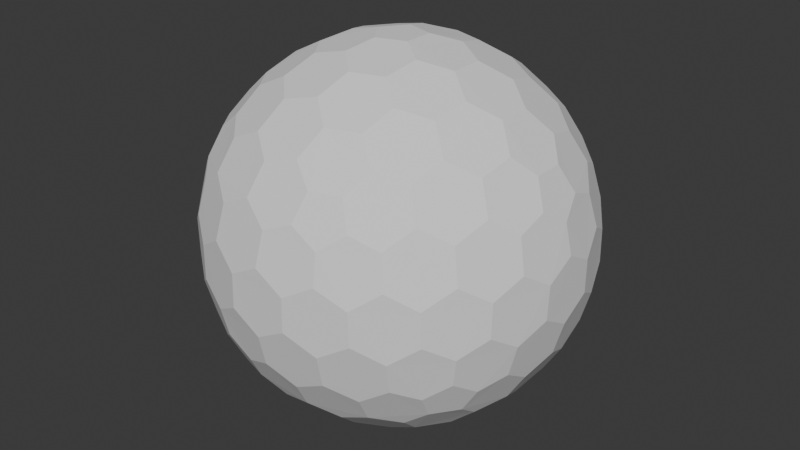 # Source: shield.blend  (saved by Blender 4.2.67; exported with 4.5.12 LTS)
import bpy
from mathutils import Matrix  # noqa: F401  (used for matrix-valued properties, if any)

bpy.ops.wm.read_factory_settings(use_empty=True)
scene = bpy.context.scene
scene.name = 'Scene'

# ---- collections
col_collection = bpy.data.collections.new('Collection'); scene.collection.children.link(col_collection)

# ---- world
world_world = bpy.data.worlds.new('World'); scene.world = world_world
world_world.use_nodes = True; world_world.node_tree.nodes.clear()
_N = world_world.node_tree.nodes; _L = world_world.node_tree.links
n0 = _N.new('ShaderNodeOutputWorld'); n0.name = 'World Output'; n0.location = (300, 300)
n1 = _N.new('ShaderNodeBackground'); n1.name = 'Background'; n1.location = (10, 300)
n1.inputs[0].default_value = (0.05088, 0.05088, 0.05088, 1.0)
_L.new(n1.outputs[0], n0.inputs[0])
n0.is_active_output = True
world_world.color = (0.05088, 0.05088, 0.05088)
world_world.sun_shadow_jitter_overblur = 0.0

# ---- meshes
me_ico = bpy.data.meshes.new('Ico 球體')
me_ico.from_pydata([(0.04127, -0.127, -0.9758), (0.7132, -0.4211, -0.533), (-0.108, -0.0785, -0.9758), (-0.108, 0.0785, -0.9758), (0.04127, 0.127, -0.9758), (0.7957, -0.4211, -0.3995), (-0.1546, -0.8869, -0.3995), (-0.8913, -0.127, -0.3995), (-0.3962, 0.8084, -0.3995), (0.6464, 0.6266, -0.3995), (0.7544, -0.5481, -0.317), (-0.2882, -0.8869, -0.317), (-0.9325, -9.662e-09, -0.317), (-0.2882, 0.8869, -0.317), (0.7544, 0.5481, -0.317), (0.3294, -0.7599, 0.533), (-0.6209, -0.5481, 0.533), (-0.7132, 0.4211, 0.533), (0.1801, 0.8084, 0.533), (0.8245, 0.0785, 0.533), (0.108, 0.0785, 0.9758), (0.3781, 0.08719, 0.9011), (0.6369, 0.08719, 0.7412), (0.2298, 0.1669, 0.9402), (0.1998, 0.3326, 0.9011), (0.5067, 0.1751, 0.8199), (0.4806, 0.3492, 0.7777), (0.3231, 0.4278, 0.8199), (0.2797, 0.5788, 0.7412), (0.7382, 0.1669, 0.626), (0.7166, 0.3326, 0.5817), (0.5888, 0.4278, 0.6556), (0.5378, 0.5788, 0.5817), (0.3869, 0.6505, 0.626), (0.3294, 0.7599, 0.533), (-0.04127, 0.127, 0.9758), (0.03391, 0.3865, 0.9011), (0.1139, 0.6327, 0.7412), (-0.08776, 0.2701, 0.9402), (-0.2546, 0.2928, 0.9011), (-0.009907, 0.536, 0.8199), (-0.1836, 0.565, 0.7777), (-0.307, 0.4394, 0.8199), (-0.464, 0.4449, 0.7412), (0.06935, 0.7536, 0.626), (-0.09491, 0.7844, 0.5817), (-0.2249, 0.6922, 0.6556), (-0.3843, 0.6903, 0.5817), (-0.4991, 0.5689, 0.626), (-0.6209, 0.5481, 0.533), (-0.1335, -2.328e-09, 0.9758), (-0.3571, 0.1517, 0.9011), (-0.5665, 0.3038, 0.7412), (-0.284, -7.567e-10, 0.9402), (-0.3571, -0.1517, 0.9011), (-0.5128, 0.1562, 0.8199), (-0.5941, 3.26e-09, 0.7777), (-0.5128, -0.1562, 0.8199), (-0.5665, -0.3038, 0.7412), (-0.6953, 0.2988, 0.626), (-0.7753, 0.1521, 0.5817), (-0.7278, -8.207e-09, 0.6556), (-0.7753, -0.1521, 0.5817), (-0.6953, -0.2988, 0.626), (-0.7132, -0.4211, 0.533), (-0.04127, -0.127, 0.9758), (-0.2546, -0.2928, 0.9011), (-0.464, -0.4449, 0.7412), (-0.08776, -0.2701, 0.9402), (0.03391, -0.3865, 0.9011), (-0.307, -0.4394, 0.8199), (-0.1836, -0.565, 0.7777), (-0.009907, -0.536, 0.8199), (0.1139, -0.6327, 0.7412), (-0.4991, -0.5689, 0.626), (-0.3843, -0.6903, 0.5817), (-0.2249, -0.6922, 0.6556), (-0.09491, -0.7844, 0.5817), (0.06935, -0.7536, 0.626), (0.1801, -0.8084, 0.533), (0.108, -0.0785, 0.9758), (0.1998, -0.3326, 0.9011), (0.2797, -0.5788, 0.7412), (0.2298, -0.1669, 0.9402), (0.3781, -0.08719, 0.9011), (0.3231, -0.4278, 0.8199), (0.4806, -0.3492, 0.7777), (0.5067, -0.1751, 0.8199), (0.6369, -0.08719, 0.7412), (0.3869, -0.6505, 0.626), (0.5378, -0.5788, 0.5817), (0.5888, -0.4278, 0.6556), (0.7166, -0.3326, 0.5817), (0.7382, -0.1669, 0.626), (0.8245, -0.0785, 0.533), (0.8913, 0.127, 0.3995), (0.9199, 0.2928, 0.1752), (0.8704, 0.4449, -0.08356), (0.8802, 0.2701, 0.342), (0.7908, 0.3865, 0.4333), (0.8706, 0.4394, 0.09203), (0.7777, 0.565, 0.1836), (0.7377, 0.536, 0.3578), (0.612, 0.6327, 0.4333), (0.7831, 0.5689, -0.1665), (0.6921, 0.6903, -0.08356), (0.687, 0.6922, 0.09203), (0.5627, 0.7844, 0.1752), (0.5289, 0.7536, 0.342), (0.3962, 0.8084, 0.3995), (0.1546, 0.8869, 0.3995), (0.005802, 0.9653, 0.1752), (-0.1541, 0.9653, -0.08356), (0.01511, 0.9206, 0.342), (-0.1232, 0.8716, 0.4333), (-0.1489, 0.9638, 0.09203), (-0.2971, 0.9142, 0.1836), (-0.2818, 0.8673, 0.3578), (-0.4126, 0.7775, 0.4333), (-0.2991, 0.9206, -0.1665), (-0.4427, 0.8716, -0.08356), (-0.446, 0.8673, 0.09203), (-0.5721, 0.7775, 0.1752), (-0.5533, 0.7359, 0.342), (-0.6464, 0.6266, 0.3995), (-0.7957, 0.4211, 0.3995), (-0.9163, 0.3038, 0.1752), (-0.9657, 0.1517, -0.08356), (-0.8709, 0.2988, 0.342), (-0.867, 0.1521, 0.4333), (-0.9626, 0.1562, 0.09203), (-0.9613, -1.825e-07, 0.1836), (-0.9119, -8.941e-08, 0.3578), (-0.867, -0.1521, 0.4333), (-0.968, -1.132e-07, -0.1665), (-0.9657, -0.1517, -0.08356), (-0.9626, -0.1562, 0.09203), (-0.9163, -0.3038, 0.1752), (-0.8709, -0.2988, 0.342), (-0.7957, -0.4211, 0.3995), (-0.6464, -0.6266, 0.3995), (-0.5721, -0.7775, 0.1752), (-0.4427, -0.8716, -0.08356), (-0.5533, -0.7359, 0.342), (-0.4126, -0.7775, 0.4333), (-0.446, -0.8673, 0.09203), (-0.2971, -0.9142, 0.1836), (-0.2818, -0.8673, 0.3578), (-0.1232, -0.8716, 0.4333), (-0.2991, -0.9206, -0.1665), (-0.1541, -0.9653, -0.08356), (-0.1489, -0.9638, 0.09203), (0.005802, -0.9653, 0.1752), (0.01511, -0.9206, 0.342), (0.1546, -0.8869, 0.3995), (0.3962, -0.8084, 0.3995), (0.5627, -0.7844, 0.1752), (0.6921, -0.6903, -0.08356), (0.5289, -0.7536, 0.342), (0.612, -0.6327, 0.4333), (0.687, -0.6922, 0.09203), (0.7777, -0.565, 0.1836), (0.7377, -0.536, 0.3578), (0.7908, -0.3865, 0.4333), (0.7831, -0.5689, -0.1665), (0.8704, -0.4449, -0.08356), (0.8706, -0.4394, 0.09203), (0.9199, -0.2928, 0.1752), (0.8802, -0.2701, 0.342), (0.8913, -0.127, 0.3995), (0.2882, 0.8869, 0.317), (0.4427, 0.8716, 0.08356), (0.5721, 0.7775, -0.1752), (0.2991, 0.9206, 0.1665), (0.1541, 0.9653, 0.08356), (0.446, 0.8673, -0.09203), (0.2971, 0.9142, -0.1836), (0.1489, 0.9638, -0.09203), (-0.005802, 0.9653, -0.1752), (0.5533, 0.7359, -0.342), (0.4126, 0.7775, -0.4333), (0.2818, 0.8673, -0.3578), (0.1232, 0.8716, -0.4333), (-0.01511, 0.9206, -0.342), (-0.1546, 0.8869, -0.3995), (-0.7544, 0.5481, 0.317), (-0.6921, 0.6903, 0.08356), (-0.5627, 0.7844, -0.1752), (-0.7831, 0.5689, 0.1665), (-0.8704, 0.4449, 0.08356), (-0.687, 0.6922, -0.09203), (-0.7777, 0.565, -0.1836), (-0.8706, 0.4394, -0.09203), (-0.9199, 0.2928, -0.1752), (-0.5289, 0.7536, -0.342), (-0.612, 0.6327, -0.4333), (-0.7377, 0.536, -0.3578), (-0.7908, 0.3865, -0.4333), (-0.8802, 0.2701, -0.342), (-0.8913, 0.127, -0.3995), (-0.7544, -0.5481, 0.317), (-0.8704, -0.4449, 0.08356), (-0.9199, -0.2928, -0.1752), (-0.7831, -0.5689, 0.1665), (-0.6921, -0.6903, 0.08356), (-0.8706, -0.4394, -0.09203), (-0.7777, -0.565, -0.1836), (-0.687, -0.6922, -0.09203), (-0.5627, -0.7844, -0.1752), (-0.8802, -0.2701, -0.342), (-0.7908, -0.3865, -0.4333), (-0.7377, -0.536, -0.3578), (-0.612, -0.6327, -0.4333), (-0.5289, -0.7536, -0.342), (-0.3962, -0.8084, -0.3995), (0.2882, -0.8869, 0.317), (0.1541, -0.9653, 0.08356), (-0.005802, -0.9653, -0.1752), (0.2991, -0.9206, 0.1665), (0.4427, -0.8716, 0.08356), (0.1489, -0.9638, -0.09203), (0.2971, -0.9142, -0.1836), (0.446, -0.8673, -0.09203), (0.5721, -0.7775, -0.1752), (-0.01511, -0.9206, -0.342), (0.1232, -0.8716, -0.4333), (0.2818, -0.8673, -0.3578), (0.4126, -0.7775, -0.4333), (0.5533, -0.7359, -0.342), (0.6464, -0.6266, -0.3995), (0.9325, 2.27e-09, 0.317), (0.9657, -0.1517, 0.08356), (0.9163, -0.3038, -0.1752), (0.968, 2.678e-09, 0.1665), (0.9657, 0.1517, 0.08356), (0.9626, -0.1562, -0.09203), (0.9613, 9.313e-09, -0.1836), (0.9626, 0.1562, -0.09203), (0.9163, 0.3038, -0.1752), (0.8709, -0.2988, -0.342), (0.867, -0.1521, -0.4333), (0.9119, 1.74e-08, -0.3578), (0.867, 0.1521, -0.4333), (0.8709, 0.2988, -0.342), (0.7957, 0.4211, -0.3995), (0.6209, 0.5481, -0.533), (0.464, 0.4449, -0.7412), (0.2546, 0.2928, -0.9011), (0.4991, 0.5689, -0.626), (0.3843, 0.6903, -0.5817), (0.307, 0.4394, -0.8199), (0.1836, 0.565, -0.7777), (0.2249, 0.6922, -0.6556), (0.09491, 0.7844, -0.5817), (0.08776, 0.2701, -0.9402), (-0.03391, 0.3865, -0.9011), (0.009907, 0.536, -0.8199), (-0.1139, 0.6327, -0.7412), (-0.06935, 0.7536, -0.626), (-0.1801, 0.8084, -0.533), (-0.3294, 0.7599, -0.533), (-0.2797, 0.5788, -0.7412), (-0.1998, 0.3326, -0.9011), (-0.3869, 0.6505, -0.626), (-0.5378, 0.5788, -0.5817), (-0.3231, 0.4278, -0.8199), (-0.4806, 0.3492, -0.7777), (-0.5888, 0.4278, -0.6556), (-0.7166, 0.3326, -0.5817), (-0.2298, 0.1669, -0.9402), (-0.3781, 0.08719, -0.9011), (-0.5067, 0.175, -0.8199), (-0.6369, 0.08719, -0.7412), (-0.7382, 0.1669, -0.626), (-0.8245, 0.0785, -0.533), (-0.8245, -0.0785, -0.533), (-0.6369, -0.08719, -0.7412), (-0.3781, -0.08719, -0.9011), (-0.7382, -0.1669, -0.626), (-0.7166, -0.3326, -0.5817), (-0.5067, -0.1751, -0.8199), (-0.4806, -0.3492, -0.7777), (-0.5888, -0.4278, -0.6556), (-0.5378, -0.5788, -0.5817), (-0.2298, -0.1669, -0.9402), (-0.1998, -0.3326, -0.9011), (-0.3231, -0.4278, -0.8199), (-0.2797, -0.5788, -0.7412), (-0.3869, -0.6505, -0.626), (-0.3294, -0.7599, -0.533), (0.7132, 0.4211, -0.533), (0.7753, 0.1521, -0.5817), (0.7753, -0.1521, -0.5817), (0.6953, 0.2988, -0.626), (0.5665, 0.3038, -0.7412), (0.7278, -3.026e-07, -0.6556), (0.5941, -5.249e-07, -0.7777), (0.5128, 0.1562, -0.8199), (0.3571, 0.1517, -0.9011), (0.6953, -0.2988, -0.626), (0.5665, -0.3038, -0.7412), (0.5128, -0.1562, -0.8199), (0.3571, -0.1517, -0.9011), (0.284, -2.274e-07, -0.9402), (0.1335, -1.35e-08, -0.9758), (-0.1801, -0.8084, -0.533), (-0.1139, -0.6327, -0.7412), (-0.03391, -0.3865, -0.9011), (-0.06935, -0.7536, -0.626), (0.09491, -0.7844, -0.5817), (0.009908, -0.536, -0.8199), (0.1836, -0.565, -0.7777), (0.2249, -0.6922, -0.6556), (0.3843, -0.6903, -0.5817), (0.08776, -0.2701, -0.9402), (0.2546, -0.2928, -0.9011), (0.307, -0.4394, -0.8199), (0.464, -0.4449, -0.7412), (0.4991, -0.5689, -0.626), (0.6209, -0.5481, -0.533), (0.04127, -0.127, -0.9758), (0.04127, -0.127, -0.9758), (-0.108, -0.0785, -0.9758), (-0.108, -0.0785, -0.9758), (-0.108, 0.0785, -0.9758), (-0.108, 0.0785, -0.9758), (0.04127, 0.127, -0.9758), (0.04127, 0.127, -0.9758), (0.7132, -0.4211, -0.533), (0.7132, -0.4211, -0.533), (0.7957, -0.4211, -0.3995), (0.7957, -0.4211, -0.3995), (0.7544, -0.5481, -0.317), (0.7544, -0.5481, -0.317), (-0.1546, -0.8869, -0.3995), (-0.1546, -0.8869, -0.3995), (-0.2882, -0.8869, -0.317), (-0.2882, -0.8869, -0.317), (-0.8913, -0.127, -0.3995), (-0.8913, -0.127, -0.3995), (-0.9325, -9.662e-09, -0.317), (-0.9325, -9.662e-09, -0.317), (-0.3962, 0.8084, -0.3995), (-0.3962, 0.8084, -0.3995), (-0.2882, 0.8869, -0.317), (-0.2882, 0.8869, -0.317), (0.6464, 0.6266, -0.3995), (0.6464, 0.6266, -0.3995), (0.7544, 0.5481, -0.317), (0.7544, 0.5481, -0.317), (0.3781, 0.08719, 0.9011), (0.3781, 0.08719, 0.9011), (0.2298, 0.1669, 0.9402), (0.2298, 0.1669, 0.9402), (0.108, 0.0785, 0.9758), (0.108, 0.0785, 0.9758), (0.1998, 0.3326, 0.9011), (0.1998, 0.3326, 0.9011), (0.6369, 0.08719, 0.7412), (0.6369, 0.08719, 0.7412), (0.5067, 0.1751, 0.8199), (0.5067, 0.1751, 0.8199), (0.4806, 0.3492, 0.7777), (0.4806, 0.3492, 0.7777), (0.3231, 0.4278, 0.8199), (0.3231, 0.4278, 0.8199), (0.2797, 0.5788, 0.7412), (0.2797, 0.5788, 0.7412), (0.8245, 0.0785, 0.533), (0.8245, 0.0785, 0.533), (0.7382, 0.1669, 0.626), (0.7382, 0.1669, 0.626), (0.7166, 0.3326, 0.5817), (0.7166, 0.3326, 0.5817), (0.5888, 0.4278, 0.6556), (0.5888, 0.4278, 0.6556), (0.5378, 0.5788, 0.5817), (0.5378, 0.5788, 0.5817), (0.3869, 0.6505, 0.626), (0.3869, 0.6505, 0.626), (0.1801, 0.8084, 0.533), (0.1801, 0.8084, 0.533), (0.3294, 0.7599, 0.533), (0.3294, 0.7599, 0.533), (-0.04127, 0.127, 0.9758), (-0.04127, 0.127, 0.9758), (0.03391, 0.3865, 0.9011), (0.03391, 0.3865, 0.9011), (0.1139, 0.6327, 0.7412), (0.1139, 0.6327, 0.7412), (-0.08776, 0.2701, 0.9402), (-0.08776, 0.2701, 0.9402), (-0.2546, 0.2928, 0.9011), (-0.2546, 0.2928, 0.9011), (-0.009907, 0.536, 0.8199), (-0.009907, 0.536, 0.8199), (-0.1836, 0.565, 0.7777), (-0.1836, 0.565, 0.7777), (-0.307, 0.4394, 0.8199), (-0.307, 0.4394, 0.8199), (-0.464, 0.4449, 0.7412), (-0.464, 0.4449, 0.7412), (0.06935, 0.7536, 0.626), (0.06935, 0.7536, 0.626), (-0.09491, 0.7844, 0.5817), (-0.09491, 0.7844, 0.5817), (-0.2249, 0.6922, 0.6556), (-0.2249, 0.6922, 0.6556), (-0.3843, 0.6903, 0.5817), (-0.3843, 0.6903, 0.5817), (-0.4991, 0.5689, 0.626), (-0.4991, 0.5689, 0.626), (-0.7132, 0.4211, 0.533), (-0.7132, 0.4211, 0.533), (-0.6209, 0.5481, 0.533), (-0.6209, 0.5481, 0.533), (-0.1335, -2.328e-09, 0.9758), (-0.1335, -2.328e-09, 0.9758), (-0.3571, 0.1517, 0.9011), (-0.3571, 0.1517, 0.9011), (-0.5665, 0.3038, 0.7412), (-0.5665, 0.3038, 0.7412), (-0.284, -7.567e-10, 0.9402), (-0.284, -7.567e-10, 0.9402), (-0.3571, -0.1517, 0.9011), (-0.3571, -0.1517, 0.9011), (-0.5128, 0.1562, 0.8199), (-0.5128, 0.1562, 0.8199), (-0.5941, 3.26e-09, 0.7777), (-0.5941, 3.26e-09, 0.7777), (-0.5128, -0.1562, 0.8199), (-0.5128, -0.1562, 0.8199), (-0.5665, -0.3038, 0.7412), (-0.5665, -0.3038, 0.7412), (-0.6953, 0.2988, 0.626), (-0.6953, 0.2988, 0.626), (-0.7753, 0.1521, 0.5817), (-0.7753, 0.1521, 0.5817), (-0.7278, -8.207e-09, 0.6556), (-0.7278, -8.207e-09, 0.6556), (-0.7753, -0.1521, 0.5817), (-0.7753, -0.1521, 0.5817), (-0.6953, -0.2988, 0.626), (-0.6953, -0.2988, 0.626), (-0.6209, -0.5481, 0.533), (-0.6209, -0.5481, 0.533), (-0.7132, -0.4211, 0.533), (-0.7132, -0.4211, 0.533), (-0.04127, -0.127, 0.9758), (-0.04127, -0.127, 0.9758), (-0.2546, -0.2928, 0.9011), (-0.2546, -0.2928, 0.9011), (-0.464, -0.4449, 0.7412), (-0.464, -0.4449, 0.7412), (-0.08776, -0.2701, 0.9402), (-0.08776, -0.2701, 0.9402), (0.03391, -0.3865, 0.9011), (0.03391, -0.3865, 0.9011), (-0.307, -0.4394, 0.8199), (-0.307, -0.4394, 0.8199), (-0.1836, -0.565, 0.7777), (-0.1836, -0.565, 0.7777), (-0.009907, -0.536, 0.8199), (-0.009907, -0.536, 0.8199), (0.1139, -0.6327, 0.7412), (0.1139, -0.6327, 0.7412), (-0.4991, -0.5689, 0.626), (-0.4991, -0.5689, 0.626), (-0.3843, -0.6903, 0.5817), (-0.3843, -0.6903, 0.5817), (-0.2249, -0.6922, 0.6556), (-0.2249, -0.6922, 0.6556), (-0.09491, -0.7844, 0.5817), (-0.09491, -0.7844, 0.5817), (0.06935, -0.7536, 0.626), (0.06935, -0.7536, 0.626), (0.3294, -0.7599, 0.533), (0.3294, -0.7599, 0.533), (0.1801, -0.8084, 0.533), (0.1801, -0.8084, 0.533), (0.108, -0.0785, 0.9758), (0.108, -0.0785, 0.9758), (0.1998, -0.3326, 0.9011), (0.1998, -0.3326, 0.9011), (0.2797, -0.5788, 0.7412), (0.2797, -0.5788, 0.7412), (0.2298, -0.1669, 0.9402), (0.2298, -0.1669, 0.9402), (0.3781, -0.08719, 0.9011), (0.3781, -0.08719, 0.9011), (0.3231, -0.4278, 0.8199), (0.3231, -0.4278, 0.8199), (0.4806, -0.3492, 0.7777), (0.4806, -0.3492, 0.7777), (0.5067, -0.1751, 0.8199), (0.5067, -0.1751, 0.8199), (0.6369, -0.08719, 0.7412), (0.6369, -0.08719, 0.7412), (0.3869, -0.6505, 0.626), (0.3869, -0.6505, 0.626), (0.5378, -0.5788, 0.5817), (0.5378, -0.5788, 0.5817), (0.5888, -0.4278, 0.6556), (0.5888, -0.4278, 0.6556), (0.7166, -0.3326, 0.5817), (0.7166, -0.3326, 0.5817), (0.7382, -0.1669, 0.626), (0.7382, -0.1669, 0.626), (0.8245, -0.0785, 0.533), (0.8245, -0.0785, 0.533), (0.8913, 0.127, 0.3995), (0.8913, 0.127, 0.3995), (0.9199, 0.2928, 0.1752), (0.9199, 0.2928, 0.1752), (0.8802, 0.2701, 0.342), (0.8802, 0.2701, 0.342), (0.7908, 0.3865, 0.4333), (0.7908, 0.3865, 0.4333), (0.8704, 0.4449, -0.08356), (0.8704, 0.4449, -0.08356), (0.8706, 0.4394, 0.09203), (0.8706, 0.4394, 0.09203), (0.7777, 0.565, 0.1836), (0.7777, 0.565, 0.1836), (0.7377, 0.536, 0.3578), (0.7377, 0.536, 0.3578), (0.612, 0.6327, 0.4333), (0.612, 0.6327, 0.4333), (0.7831, 0.5689, -0.1665), (0.7831, 0.5689, -0.1665), (0.6921, 0.6903, -0.08356), (0.6921, 0.6903, -0.08356), (0.687, 0.6922, 0.09203), (0.687, 0.6922, 0.09203), (0.5627, 0.7844, 0.1752), (0.5627, 0.7844, 0.1752), (0.5289, 0.7536, 0.342), (0.5289, 0.7536, 0.342), (0.3962, 0.8084, 0.3995), (0.3962, 0.8084, 0.3995), (0.1546, 0.8869, 0.3995), (0.1546, 0.8869, 0.3995), (0.005802, 0.9653, 0.1752), (0.005802, 0.9653, 0.1752), (0.01511, 0.9206, 0.342), (0.01511, 0.9206, 0.342), (-0.1232, 0.8716, 0.4333), (-0.1232, 0.8716, 0.4333), (-0.1541, 0.9653, -0.08356), (-0.1541, 0.9653, -0.08356), (-0.1489, 0.9638, 0.09203), (-0.1489, 0.9638, 0.09203), (-0.2971, 0.9142, 0.1836), (-0.2971, 0.9142, 0.1836), (-0.2818, 0.8673, 0.3578), (-0.2818, 0.8673, 0.3578), (-0.4126, 0.7775, 0.4333), (-0.4126, 0.7775, 0.4333), (-0.2991, 0.9206, -0.1665), (-0.2991, 0.9206, -0.1665), (-0.4427, 0.8716, -0.08356), (-0.4427, 0.8716, -0.08356), (-0.446, 0.8673, 0.09203), (-0.446, 0.8673, 0.09203), (-0.5721, 0.7775, 0.1752), (-0.5721, 0.7775, 0.1752), (-0.5533, 0.7359, 0.342), (-0.5533, 0.7359, 0.342), (-0.6464, 0.6266, 0.3995), (-0.6464, 0.6266, 0.3995), (-0.7957, 0.4211, 0.3995), (-0.7957, 0.4211, 0.3995), (-0.9163, 0.3038, 0.1752), (-0.9163, 0.3038, 0.1752), (-0.8709, 0.2988, 0.342), (-0.8709, 0.2988, 0.342), (-0.867, 0.1521, 0.4333), (-0.867, 0.1521, 0.4333), (-0.9657, 0.1517, -0.08356), (-0.9657, 0.1517, -0.08356), (-0.9626, 0.1562, 0.09203), (-0.9626, 0.1562, 0.09203), (-0.9613, -1.825e-07, 0.1836), (-0.9613, -1.825e-07, 0.1836), (-0.9119, -8.941e-08, 0.3578), (-0.9119, -8.941e-08, 0.3578), (-0.867, -0.1521, 0.4333), (-0.867, -0.1521, 0.4333), (-0.968, -1.132e-07, -0.1665), (-0.968, -1.132e-07, -0.1665), (-0.9657, -0.1517, -0.08356), (-0.9657, -0.1517, -0.08356), (-0.9626, -0.1562, 0.09203), (-0.9626, -0.1562, 0.09203), (-0.9163, -0.3038, 0.1752), (-0.9163, -0.3038, 0.1752), (-0.8709, -0.2988, 0.342), (-0.8709, -0.2988, 0.342), (-0.7957, -0.4211, 0.3995), (-0.7957, -0.4211, 0.3995), (-0.6464, -0.6266, 0.3995), (-0.6464, -0.6266, 0.3995), (-0.5721, -0.7775, 0.1752), (-0.5721, -0.7775, 0.1752), (-0.5533, -0.7359, 0.342), (-0.5533, -0.7359, 0.342), (-0.4126, -0.7775, 0.4333), (-0.4126, -0.7775, 0.4333), (-0.4427, -0.8716, -0.08356), (-0.4427, -0.8716, -0.08356), (-0.446, -0.8673, 0.09203), (-0.446, -0.8673, 0.09203), (-0.2971, -0.9142, 0.1836), (-0.2971, -0.9142, 0.1836), (-0.2818, -0.8673, 0.3578), (-0.2818, -0.8673, 0.3578), (-0.1232, -0.8716, 0.4333), (-0.1232, -0.8716, 0.4333), (-0.2991, -0.9206, -0.1665), (-0.2991, -0.9206, -0.1665), (-0.1541, -0.9653, -0.08356), (-0.1541, -0.9653, -0.08356), (-0.1489, -0.9638, 0.09203), (-0.1489, -0.9638, 0.09203), (0.005802, -0.9653, 0.1752), (0.005802, -0.9653, 0.1752), (0.01511, -0.9206, 0.342), (0.01511, -0.9206, 0.342), (0.1546, -0.8869, 0.3995), (0.1546, -0.8869, 0.3995), (0.3962, -0.8084, 0.3995), (0.3962, -0.8084, 0.3995), (0.5627, -0.7844, 0.1752), (0.5627, -0.7844, 0.1752), (0.5289, -0.7536, 0.342), (0.5289, -0.7536, 0.342), (0.612, -0.6327, 0.4333), (0.612, -0.6327, 0.4333), (0.6921, -0.6903, -0.08356), (0.6921, -0.6903, -0.08356), (0.687, -0.6922, 0.09203), (0.687, -0.6922, 0.09203), (0.7777, -0.565, 0.1836), (0.7777, -0.565, 0.1836), (0.7377, -0.536, 0.3578), (0.7377, -0.536, 0.3578), (0.7908, -0.3865, 0.4333), (0.7908, -0.3865, 0.4333), (0.7831, -0.5689, -0.1665), (0.7831, -0.5689, -0.1665), (0.8704, -0.4449, -0.08356), (0.8704, -0.4449, -0.08356), (0.8706, -0.4394, 0.09203), (0.8706, -0.4394, 0.09203), (0.9199, -0.2928, 0.1752), (0.9199, -0.2928, 0.1752), (0.8802, -0.2701, 0.342), (0.8802, -0.2701, 0.342), (0.8913, -0.127, 0.3995), (0.8913, -0.127, 0.3995), (0.2882, 0.8869, 0.317), (0.2882, 0.8869, 0.317), (0.4427, 0.8716, 0.08356), (0.4427, 0.8716, 0.08356), (0.5721, 0.7775, -0.1752), (0.5721, 0.7775, -0.1752), (0.2991, 0.9206, 0.1665), (0.2991, 0.9206, 0.1665), (0.1541, 0.9653, 0.08356), (0.1541, 0.9653, 0.08356), (0.446, 0.8673, -0.09203), (0.446, 0.8673, -0.09203), (0.2971, 0.9142, -0.1836), (0.2971, 0.9142, -0.1836), (0.1489, 0.9638, -0.09203), (0.1489, 0.9638, -0.09203), (-0.005802, 0.9653, -0.1752), (-0.005802, 0.9653, -0.1752), (0.5533, 0.7359, -0.342), (0.5533, 0.7359, -0.342), (0.4126, 0.7775, -0.4333), (0.4126, 0.7775, -0.4333), (0.2818, 0.8673, -0.3578), (0.2818, 0.8673, -0.3578), (0.1232, 0.8716, -0.4333), (0.1232, 0.8716, -0.4333), (-0.01511, 0.9206, -0.342), (-0.01511, 0.9206, -0.342), (-0.1546, 0.8869, -0.3995), (-0.1546, 0.8869, -0.3995), (-0.7544, 0.5481, 0.317), (-0.7544, 0.5481, 0.317), (-0.6921, 0.6903, 0.08356), (-0.6921, 0.6903, 0.08356), (-0.5627, 0.7844, -0.1752), (-0.5627, 0.7844, -0.1752), (-0.7831, 0.5689, 0.1665), (-0.7831, 0.5689, 0.1665), (-0.8704, 0.4449, 0.08356), (-0.8704, 0.4449, 0.08356), (-0.687, 0.6922, -0.09203), (-0.687, 0.6922, -0.09203), (-0.7777, 0.565, -0.1836), (-0.7777, 0.565, -0.1836), (-0.8706, 0.4394, -0.09203), (-0.8706, 0.4394, -0.09203), (-0.9199, 0.2928, -0.1752), (-0.9199, 0.2928, -0.1752), (-0.5289, 0.7536, -0.342), (-0.5289, 0.7536, -0.342), (-0.612, 0.6327, -0.4333), (-0.612, 0.6327, -0.4333), (-0.7377, 0.536, -0.3578), (-0.7377, 0.536, -0.3578), (-0.7908, 0.3865, -0.4333), (-0.7908, 0.3865, -0.4333), (-0.8802, 0.2701, -0.342), (-0.8802, 0.2701, -0.342), (-0.8913, 0.127, -0.3995), (-0.8913, 0.127, -0.3995), (-0.7544, -0.5481, 0.317), (-0.7544, -0.5481, 0.317), (-0.8704, -0.4449, 0.08356), (-0.8704, -0.4449, 0.08356), (-0.9199, -0.2928, -0.1752), (-0.9199, -0.2928, -0.1752), (-0.7831, -0.5689, 0.1665), (-0.7831, -0.5689, 0.1665), (-0.6921, -0.6903, 0.08356), (-0.6921, -0.6903, 0.08356), (-0.8706, -0.4394, -0.09203), (-0.8706, -0.4394, -0.09203), (-0.7777, -0.565, -0.1836), (-0.7777, -0.565, -0.1836), (-0.687, -0.6922, -0.09203), (-0.687, -0.6922, -0.09203), (-0.5627, -0.7844, -0.1752), (-0.5627, -0.7844, -0.1752), (-0.8802, -0.2701, -0.342), (-0.8802, -0.2701, -0.342), (-0.7908, -0.3865, -0.4333), (-0.7908, -0.3865, -0.4333), (-0.7377, -0.536, -0.3578), (-0.7377, -0.536, -0.3578), (-0.612, -0.6327, -0.4333), (-0.612, -0.6327, -0.4333), (-0.5289, -0.7536, -0.342), (-0.5289, -0.7536, -0.342), (-0.3962, -0.8084, -0.3995), (-0.3962, -0.8084, -0.3995), (0.2882, -0.8869, 0.317), (0.2882, -0.8869, 0.317), (0.1541, -0.9653, 0.08356), (0.1541, -0.9653, 0.08356), (-0.005802, -0.9653, -0.1752), (-0.005802, -0.9653, -0.1752), (0.2991, -0.9206, 0.1665), (0.2991, -0.9206, 0.1665), (0.4427, -0.8716, 0.08356), (0.4427, -0.8716, 0.08356), (0.1489, -0.9638, -0.09203), (0.1489, -0.9638, -0.09203), (0.2971, -0.9142, -0.1836), (0.2971, -0.9142, -0.1836), (0.446, -0.8673, -0.09203), (0.446, -0.8673, -0.09203), (0.5721, -0.7775, -0.1752), (0.5721, -0.7775, -0.1752), (-0.01511, -0.9206, -0.342), (-0.01511, -0.9206, -0.342), (0.1232, -0.8716, -0.4333), (0.1232, -0.8716, -0.4333), (0.2818, -0.8673, -0.3578), (0.2818, -0.8673, -0.3578), (0.4126, -0.7775, -0.4333), (0.4126, -0.7775, -0.4333), (0.5533, -0.7359, -0.342), (0.5533, -0.7359, -0.342), (0.6464, -0.6266, -0.3995), (0.6464, -0.6266, -0.3995), (0.9325, 2.27e-09, 0.317), (0.9325, 2.27e-09, 0.317), (0.9657, -0.1517, 0.08356), (0.9657, -0.1517, 0.08356), (0.9163, -0.3038, -0.1752), (0.9163, -0.3038, -0.1752), (0.968, 2.678e-09, 0.1665), (0.968, 2.678e-09, 0.1665), (0.9657, 0.1517, 0.08356), (0.9657, 0.1517, 0.08356), (0.9626, -0.1562, -0.09203), (0.9626, -0.1562, -0.09203), (0.9613, 9.313e-09, -0.1836), (0.9613, 9.313e-09, -0.1836), (0.9626, 0.1562, -0.09203), (0.9626, 0.1562, -0.09203), (0.9163, 0.3038, -0.1752), (0.9163, 0.3038, -0.1752), (0.8709, -0.2988, -0.342), (0.8709, -0.2988, -0.342), (0.867, -0.1521, -0.4333), (0.867, -0.1521, -0.4333), (0.9119, 1.74e-08, -0.3578), (0.9119, 1.74e-08, -0.3578), (0.867, 0.1521, -0.4333), (0.867, 0.1521, -0.4333), (0.8709, 0.2988, -0.342), (0.8709, 0.2988, -0.342), (0.7957, 0.4211, -0.3995), (0.7957, 0.4211, -0.3995), (0.6209, 0.5481, -0.533), (0.6209, 0.5481, -0.533), (0.464, 0.4449, -0.7412), (0.464, 0.4449, -0.7412), (0.4991, 0.5689, -0.626), (0.4991, 0.5689, -0.626), (0.3843, 0.6903, -0.5817), (0.3843, 0.6903, -0.5817), (0.2546, 0.2928, -0.9011), (0.2546, 0.2928, -0.9011), (0.307, 0.4394, -0.8199), (0.307, 0.4394, -0.8199), (0.1836, 0.565, -0.7777), (0.1836, 0.565, -0.7777), (0.2249, 0.6922, -0.6556), (0.2249, 0.6922, -0.6556), (0.09491, 0.7844, -0.5817), (0.09491, 0.7844, -0.5817), (0.08776, 0.2701, -0.9402), (0.08776, 0.2701, -0.9402), (-0.03391, 0.3865, -0.9011), (-0.03391, 0.3865, -0.9011), (0.009907, 0.536, -0.8199), (0.009907, 0.536, -0.8199), (-0.1139, 0.6327, -0.7412), (-0.1139, 0.6327, -0.7412), (-0.06935, 0.7536, -0.626), (-0.06935, 0.7536, -0.626), (-0.1801, 0.8084, -0.533), (-0.1801, 0.8084, -0.533), (-0.3294, 0.7599, -0.533), (-0.3294, 0.7599, -0.533), (-0.2797, 0.5788, -0.7412), (-0.2797, 0.5788, -0.7412), (-0.1998, 0.3326, -0.9011), (-0.1998, 0.3326, -0.9011), (-0.3869, 0.6505, -0.626), (-0.3869, 0.6505, -0.626), (-0.5378, 0.5788, -0.5817), (-0.5378, 0.5788, -0.5817), (-0.3231, 0.4278, -0.8199), (-0.3231, 0.4278, -0.8199), (-0.4806, 0.3492, -0.7777), (-0.4806, 0.3492, -0.7777), (-0.5888, 0.4278, -0.6556), (-0.5888, 0.4278, -0.6556), (-0.7166, 0.3326, -0.5817), (-0.7166, 0.3326, -0.5817), (-0.2298, 0.1669, -0.9402), (-0.2298, 0.1669, -0.9402), (-0.3781, 0.08719, -0.9011), (-0.3781, 0.08719, -0.9011), (-0.5067, 0.175, -0.8199), (-0.5067, 0.175, -0.8199), (-0.6369, 0.08719, -0.7412), (-0.6369, 0.08719, -0.7412), (-0.7382, 0.1669, -0.626), (-0.7382, 0.1669, -0.626), (-0.8245, 0.0785, -0.533), (-0.8245, 0.0785, -0.533), (-0.8245, -0.0785, -0.533), (-0.8245, -0.0785, -0.533), (-0.6369, -0.08719, -0.7412), (-0.6369, -0.08719, -0.7412), (-0.3781, -0.08719, -0.9011), (-0.3781, -0.08719, -0.9011), (-0.7382, -0.1669, -0.626), (-0.7382, -0.1669, -0.626), (-0.7166, -0.3326, -0.5817), (-0.7166, -0.3326, -0.5817), (-0.5067, -0.1751, -0.8199), (-0.5067, -0.1751, -0.8199), (-0.4806, -0.3492, -0.7777), (-0.4806, -0.3492, -0.7777), (-0.5888, -0.4278, -0.6556), (-0.5888, -0.4278, -0.6556), (-0.5378, -0.5788, -0.5817), (-0.5378, -0.5788, -0.5817), (-0.2298, -0.1669, -0.9402), (-0.2298, -0.1669, -0.9402), (-0.1998, -0.3326, -0.9011), (-0.1998, -0.3326, -0.9011), (-0.3231, -0.4278, -0.8199), (-0.3231, -0.4278, -0.8199), (-0.2797, -0.5788, -0.7412), (-0.2797, -0.5788, -0.7412), (-0.3869, -0.6505, -0.626), (-0.3869, -0.6505, -0.626), (-0.3294, -0.7599, -0.533), (-0.3294, -0.7599, -0.533), (0.7132, 0.4211, -0.533), (0.7132, 0.4211, -0.533), (0.7753, 0.1521, -0.5817), (0.7753, 0.1521, -0.5817), (0.7753, -0.1521, -0.5817), (0.7753, -0.1521, -0.5817), (0.6953, 0.2988, -0.626), (0.6953, 0.2988, -0.626), (0.5665, 0.3038, -0.7412), (0.5665, 0.3038, -0.7412), (0.7278, -3.026e-07, -0.6556), (0.7278, -3.026e-07, -0.6556), (0.5941, -5.249e-07, -0.7777), (0.5941, -5.249e-07, -0.7777), (0.5128, 0.1562, -0.8199), (0.5128, 0.1562, -0.8199), (0.3571, 0.1517, -0.9011), (0.3571, 0.1517, -0.9011), (0.6953, -0.2988, -0.626), (0.6953, -0.2988, -0.626), (0.5665, -0.3038, -0.7412), (0.5665, -0.3038, -0.7412), (0.5128, -0.1562, -0.8199), (0.5128, -0.1562, -0.8199), (0.3571, -0.1517, -0.9011), (0.3571, -0.1517, -0.9011), (0.284, -2.274e-07, -0.9402), (0.284, -2.274e-07, -0.9402), (0.1335, -1.35e-08, -0.9758), (0.1335, -1.35e-08, -0.9758), (-0.1801, -0.8084, -0.533), (-0.1801, -0.8084, -0.533), (-0.1139, -0.6327, -0.7412), (-0.1139, -0.6327, -0.7412), (-0.03391, -0.3865, -0.9011), (-0.03391, -0.3865, -0.9011), (-0.06935, -0.7536, -0.626), (-0.06935, -0.7536, -0.626), (0.09491, -0.7844, -0.5817), (0.09491, -0.7844, -0.5817), (0.009908, -0.536, -0.8199), (0.009908, -0.536, -0.8199), (0.1836, -0.565, -0.7777), (0.1836, -0.565, -0.7777), (0.2249, -0.6922, -0.6556), (0.2249, -0.6922, -0.6556), (0.3843, -0.6903, -0.5817), (0.3843, -0.6903, -0.5817), (0.08776, -0.2701, -0.9402), (0.08776, -0.2701, -0.9402), (0.2546, -0.2928, -0.9011), (0.2546, -0.2928, -0.9011), (0.307, -0.4394, -0.8199), (0.307, -0.4394, -0.8199), (0.464, -0.4449, -0.7412), (0.464, -0.4449, -0.7412), (0.4991, -0.5689, -0.626), (0.4991, -0.5689, -0.626), (0.6209, -0.5481, -0.533), (0.6209, -0.5481, -0.533)], [], [(322, 320, 948, 934, 890, 888), (329, 958, 956, 954, 920, 918), (330, 328, 919, 904, 800, 798), (324, 323, 889, 874, 860, 858), (326, 325, 859, 844, 830, 828), (321, 2, 3, 327, 928), (332, 331, 799, 784, 650, 648), (335, 930, 937, 938, 770, 768), (336, 334, 769, 754, 620, 618), (339, 870, 877, 878, 740, 738), (340, 338, 739, 724, 590, 588), (343, 840, 847, 848, 710, 708), (344, 342, 709, 694, 560, 558), (347, 810, 815, 816, 680, 678), (348, 346, 679, 664, 530, 528), (778, 959, 1, 5, 333), (808, 900, 811, 9, 349), (477, 630, 635, 636, 500, 498), (445, 600, 605, 606, 468, 466), (413, 570, 575, 576, 436, 434), (381, 540, 545, 546, 404, 402), (368, 510, 515, 516, 372, 370), (354, 480, 487, 488, 350, 352), (384, 355, 353, 356, 386, 390), (358, 371, 373, 374, 362, 360), (387, 357, 365, 366, 388, 394), (363, 375, 376, 378, 367, 364), (36, 395, 396, 398, 392, 391), (538, 660, 541, 380, 382), (416, 385, 38, 393, 418, 422), (389, 403, 405, 406, 397, 40), (419, 39, 399, 400, 420, 426), (37, 28, 379, 383, 18, 44), (351, 361, 26, 27, 24, 23), (41, 407, 408, 410, 401, 42), (51, 427, 428, 430, 424, 423), (568, 690, 571, 412, 414), (448, 417, 53, 425, 450, 454), (449, 481, 20, 35, 50), (421, 435, 437, 438, 429, 55), (451, 54, 431, 432, 452, 458), (52, 43, 411, 415, 17, 59), (56, 439, 440, 442, 433, 57), (66, 459, 460, 462, 456, 455), (598, 720, 601, 444, 446), (80, 65, 68, 457, 482, 486), (453, 467, 469, 470, 461, 70), (483, 69, 463, 464, 484, 490), (67, 58, 443, 447, 16, 74), (71, 471, 472, 474, 465, 72), (81, 491, 492, 494, 489, 83), (628, 750, 631, 476, 478), (485, 499, 501, 502, 493, 85), (82, 73, 475, 479, 15, 89), (359, 496, 507, 508, 369, 29), (86, 503, 504, 506, 497, 495), (512, 521, 522, 524, 517, 514), (21, 84, 87, 88, 22, 25), (511, 780, 787, 788, 513, 98), (518, 529, 531, 532, 523, 520), (101, 533, 534, 536, 527, 525), (542, 551, 552, 554, 547, 544), (30, 99, 102, 526, 377, 31), (110, 661, 667, 668, 543, 113), (548, 559, 561, 562, 553, 550), (32, 103, 537, 539, 34, 33), (116, 563, 564, 566, 557, 555), (572, 581, 582, 584, 577, 574), (45, 114, 117, 556, 409, 46), (125, 691, 697, 698, 573, 128), (578, 589, 591, 592, 583, 580), (47, 118, 567, 569, 49, 48), (131, 593, 594, 596, 587, 585), (602, 611, 612, 614, 607, 604), (60, 129, 132, 586, 441, 61), (140, 721, 727, 728, 603, 143), (608, 619, 621, 622, 613, 610), (62, 133, 597, 599, 64, 63), (146, 623, 624, 626, 617, 615), (632, 641, 642, 644, 637, 634), (75, 144, 147, 616, 473, 76), (155, 751, 757, 758, 633, 158), (638, 649, 651, 652, 643, 640), (77, 148, 627, 629, 79, 78), (161, 653, 654, 656, 647, 645), (663, 671, 672, 674, 669, 666), (90, 159, 162, 646, 505, 91), (658, 781, 95, 19, 509), (665, 179, 681, 682, 673, 670), (105, 172, 175, 662, 535, 106), (92, 163, 657, 659, 94, 93), (549, 676, 687, 688, 345, 119), (176, 683, 684, 686, 677, 675), (693, 701, 702, 704, 699, 696), (111, 174, 177, 178, 112, 115), (695, 194, 711, 712, 703, 700), (120, 187, 190, 692, 565, 121), (107, 171, 173, 170, 109, 108), (579, 706, 717, 718, 341, 134), (191, 713, 714, 716, 707, 705), (723, 731, 732, 734, 729, 726), (126, 189, 192, 193, 127, 130), (725, 209, 741, 742, 733, 730), (135, 202, 205, 722, 595, 136), (122, 186, 188, 185, 124, 123), (609, 736, 747, 748, 337, 149), (206, 743, 744, 746, 737, 735), (753, 761, 762, 764, 759, 756), (141, 204, 207, 208, 142, 145), (755, 224, 771, 772, 763, 760), (150, 217, 220, 752, 625, 151), (137, 201, 203, 200, 139, 138), (639, 766, 777, 779, 10, 164), (221, 773, 774, 776, 767, 765), (783, 791, 792, 794, 789, 786), (156, 219, 222, 223, 157, 160), (785, 239, 801, 802, 793, 790), (165, 232, 235, 782, 655, 166), (152, 216, 218, 215, 154, 153), (519, 796, 807, 809, 14, 104), (236, 803, 804, 806, 797, 795), (812, 821, 822, 824, 817, 814), (96, 234, 237, 238, 97, 100), (245, 901, 907, 908, 813, 248), (818, 829, 831, 832, 823, 820), (167, 231, 233, 230, 169, 168), (251, 833, 834, 836, 827, 825), (843, 851, 852, 854, 849, 846), (180, 249, 252, 826, 685, 181), (838, 841, 8, 13, 689), (845, 269, 861, 862, 853, 850), (255, 262, 265, 842, 835, 256), (182, 253, 837, 839, 184, 183), (715, 856, 867, 868, 719, 198), (266, 863, 864, 866, 857, 855), (873, 881, 882, 884, 879, 876), (195, 264, 267, 268, 197, 196), (869, 871, 7, 12, 199), (875, 284, 891, 892, 883, 880), (270, 277, 280, 872, 865, 271), (257, 261, 263, 260, 259, 258), (745, 886, 897, 898, 749, 213), (281, 893, 894, 896, 887, 885), (903, 911, 912, 914, 909, 906), (210, 279, 282, 283, 212, 211), (899, 931, 6, 11, 214), (905, 299, 921, 922, 913, 910), (240, 292, 295, 902, 805, 241), (272, 276, 278, 275, 274, 273), (819, 916, 927, 929, 4, 254), (296, 923, 924, 926, 917, 915), (933, 941, 942, 944, 939, 936), (246, 294, 297, 298, 247, 250), (935, 949, 951, 952, 943, 940), (285, 307, 310, 932, 895, 286), (242, 291, 293, 290, 244, 243), (925, 950, 314, 0, 304, 303), (300, 955, 953, 315, 302, 301), (311, 316, 317, 957, 947, 945), (775, 946, 318, 319, 229, 228), (225, 309, 312, 313, 227, 226), (287, 306, 308, 305, 289, 288)])
_uv = me_ico.uv_layers.new(name='UVMap')
_uv.uv.foreach_set('vector', [0.295, 0.9713, 0.564, 0.816, 0.564, 0.5054, 0.295, 0.3501, 0.02607, 0.5054, 0.02607, 0.816, 0.295, 0.9713, 0.564, 0.816, 0.564, 0.5054, 0.295, 0.3501, 0.02607, 0.5054, 0.02607, 0.816, 0.295, 0.9713, 0.564, 0.816, 0.564, 0.5054, 0.295, 0.3501, 0.02607, 0.5054, 0.02607, 0.816, 0.295, 0.9713, 0.564, 0.816, 0.564, 0.5054, 0.295, 0.3501, 0.02607, 0.5054, 0.02607, 0.816, 0.295, 0.9713, 0.564, 0.816, 0.564, 0.5054, 0.295, 0.3501, 0.02607, 0.5054, 0.02607, 0.816, 0.6992, 0.5497, 0.9723, 0.3513, 0.868, 0.03017, 0.5304, 0.03017, 0.4261, 0.3513, 0.295, 0.9713, 0.564, 0.816, 0.564, 0.5054, 0.295, 0.3501, 0.02607, 0.5054, 0.02607, 0.816, 0.295, 0.9713, 0.564, 0.816, 0.564, 0.5054, 0.295, 0.3501, 0.02607, 0.5054, 0.02607, 0.816, 0.295, 0.9713, 0.564, 0.816, 0.564, 0.5054, 0.295, 0.3501, 0.02607, 0.5054, 0.02607, 0.816, 0.295, 0.9713, 0.564, 0.816, 0.564, 0.5054, 0.295, 0.3501, 0.02607, 0.5054, 0.02607, 0.816, 0.295, 0.9713, 0.564, 0.816, 0.564, 0.5054, 0.295, 0.3501, 0.02607, 0.5054, 0.02607, 0.816, 0.295, 0.9713, 0.564, 0.816, 0.564, 0.5054, 0.295, 0.3501, 0.02607, 0.5054, 0.02607, 0.816, 0.295, 0.9713, 0.564, 0.816, 0.564, 0.5054, 0.295, 0.3501, 0.02607, 0.5054, 0.02607, 0.816, 0.295, 0.9713, 0.564, 0.816, 0.564, 0.5054, 0.295, 0.3501, 0.02607, 0.5054, 0.02607, 0.816, 0.295, 0.9713, 0.564, 0.816, 0.564, 0.5054, 0.295, 0.3501, 0.02607, 0.5054, 0.02607, 0.816, 0.6992, 0.5497, 0.9723, 0.3513, 0.868, 0.03017, 0.5304, 0.03017, 0.4261, 0.3513, 0.6992, 0.5497, 0.9723, 0.3513, 0.868, 0.03017, 0.5304, 0.03017, 0.4261, 0.3513, 0.295, 0.9713, 0.564, 0.816, 0.564, 0.5054, 0.295, 0.3501, 0.02607, 0.5054, 0.02607, 0.816, 0.295, 0.9713, 0.564, 0.816, 0.564, 0.5054, 0.295, 0.3501, 0.02607, 0.5054, 0.02607, 0.816, 0.295, 0.9713, 0.564, 0.816, 0.564, 0.5054, 0.295, 0.3501, 0.02607, 0.5054, 0.02607, 0.816, 0.295, 0.9713, 0.564, 0.816, 0.564, 0.5054, 0.295, 0.3501, 0.02607, 0.5054, 0.02607, 0.816, 0.295, 0.9713, 0.564, 0.816, 0.564, 0.5054, 0.295, 0.3501, 0.02607, 0.5054, 0.02607, 0.816, 0.295, 0.9713, 0.564, 0.816, 0.564, 0.5054, 0.295, 0.3501, 0.02607, 0.5054, 0.02607, 0.816, 0.295, 0.9713, 0.564, 0.816, 0.564, 0.5054, 0.295, 0.3501, 0.02607, 0.5054, 0.02607, 0.816, 0.295, 0.9713, 0.564, 0.816, 0.564, 0.5054, 0.295, 0.3501, 0.02607, 0.5054, 0.02607, 0.816, 0.295, 0.9713, 0.564, 0.816, 0.564, 0.5054, 0.295, 0.3501, 0.02607, 0.5054, 0.02607, 0.816, 0.295, 0.9713, 0.564, 0.816, 0.564, 0.5054, 0.295, 0.3501, 0.02607, 0.5054, 0.02607, 0.816, 0.295, 0.9713, 0.564, 0.816, 0.564, 0.5054, 0.295, 0.3501, 0.02607, 0.5054, 0.02607, 0.816, 0.6992, 0.5497, 0.9723, 0.3513, 0.868, 0.03017, 0.5304, 0.03017, 0.4261, 0.3513, 0.295, 0.9713, 0.564, 0.816, 0.564, 0.5054, 0.295, 0.3501, 0.02607, 0.5054, 0.02607, 0.816, 0.295, 0.9713, 0.564, 0.816, 0.564, 0.5054, 0.295, 0.3501, 0.02607, 0.5054, 0.02607, 0.816, 0.295, 0.9713, 0.564, 0.816, 0.564, 0.5054, 0.295, 0.3501, 0.02607, 0.5054, 0.02607, 0.816, 0.295, 0.9713, 0.564, 0.816, 0.564, 0.5054, 0.295, 0.3501, 0.02607, 0.5054, 0.02607, 0.816, 0.295, 0.9713, 0.564, 0.816, 0.564, 0.5054, 0.295, 0.3501, 0.02607, 0.5054, 0.02607, 0.816, 0.295, 0.9713, 0.564, 0.816, 0.564, 0.5054, 0.295, 0.3501, 0.02607, 0.5054, 0.02607, 0.816, 0.295, 0.9713, 0.564, 0.816, 0.564, 0.5054, 0.295, 0.3501, 0.02607, 0.5054, 0.02607, 0.816, 0.6992, 0.5497, 0.9723, 0.3513, 0.868, 0.03017, 0.5304, 0.03017, 0.4261, 0.3513, 0.295, 0.9713, 0.564, 0.816, 0.564, 0.5054, 0.295, 0.3501, 0.02607, 0.5054, 0.02607, 0.816, 0.6992, 0.5497, 0.9723, 0.3513, 0.868, 0.03017, 0.5304, 0.03017, 0.4261, 0.3513, 0.295, 0.9713, 0.564, 0.816, 0.564, 0.5054, 0.295, 0.3501, 0.02607, 0.5054, 0.02607, 0.816, 0.295, 0.9713, 0.564, 0.816, 0.564, 0.5054, 0.295, 0.3501, 0.02607, 0.5054, 0.02607, 0.816, 0.295, 0.9713, 0.564, 0.816, 0.564, 0.5054, 0.295, 0.3501, 0.02607, 0.5054, 0.02607, 0.816, 0.295, 0.9713, 0.564, 0.816, 0.564, 0.5054, 0.295, 0.3501, 0.02607, 0.5054, 0.02607, 0.816, 0.295, 0.9713, 0.564, 0.816, 0.564, 0.5054, 0.295, 0.3501, 0.02607, 0.5054, 0.02607, 0.816, 0.6992, 0.5497, 0.9723, 0.3513, 0.868, 0.03017, 0.5304, 0.03017, 0.4261, 0.3513, 0.295, 0.9713, 0.564, 0.816, 0.564, 0.5054, 0.295, 0.3501, 0.02607, 0.5054, 0.02607, 0.816, 0.295, 0.9713, 0.564, 0.816, 0.564, 0.5054, 0.295, 0.3501, 0.02607, 0.5054, 0.02607, 0.816, 0.295, 0.9713, 0.564, 0.816, 0.564, 0.5054, 0.295, 0.3501, 0.02607, 0.5054, 0.02607, 0.816, 0.295, 0.9713, 0.564, 0.816, 0.564, 0.5054, 0.295, 0.3501, 0.02607, 0.5054, 0.02607, 0.816, 0.295, 0.9713, 0.564, 0.816, 0.564, 0.5054, 0.295, 0.3501, 0.02607, 0.5054, 0.02607, 0.816, 0.295, 0.9713, 0.564, 0.816, 0.564, 0.5054, 0.295, 0.3501, 0.02607, 0.5054, 0.02607, 0.816, 0.6992, 0.5497, 0.9723, 0.3513, 0.868, 0.03017, 0.5304, 0.03017, 0.4261, 0.3513, 0.295, 0.9713, 0.564, 0.816, 0.564, 0.5054, 0.295, 0.3501, 0.02607, 0.5054, 0.02607, 0.816, 0.295, 0.9713, 0.564, 0.816, 0.564, 0.5054, 0.295, 0.3501, 0.02607, 0.5054, 0.02607, 0.816, 0.295, 0.9713, 0.564, 0.816, 0.564, 0.5054, 0.295, 0.3501, 0.02607, 0.5054, 0.02607, 0.816, 0.295, 0.9713, 0.564, 0.816, 0.564, 0.5054, 0.295, 0.3501, 0.02607, 0.5054, 0.02607, 0.816, 0.295, 0.9713, 0.564, 0.816, 0.564, 0.5054, 0.295, 0.3501, 0.02607, 0.5054, 0.02607, 0.816, 0.295, 0.9713, 0.564, 0.816, 0.564, 0.5054, 0.295, 0.3501, 0.02607, 0.5054, 0.02607, 0.816, 0.295, 0.9713, 0.564, 0.816, 0.564, 0.5054, 0.295, 0.3501, 0.02607, 0.5054, 0.02607, 0.816, 0.295, 0.9713, 0.564, 0.816, 0.564, 0.5054, 0.295, 0.3501, 0.02607, 0.5054, 0.02607, 0.816, 0.295, 0.9713, 0.564, 0.816, 0.564, 0.5054, 0.295, 0.3501, 0.02607, 0.5054, 0.02607, 0.816, 0.295, 0.9713, 0.564, 0.816, 0.564, 0.5054, 0.295, 0.3501, 0.02607, 0.5054, 0.02607, 0.816, 0.295, 0.9713, 0.564, 0.816, 0.564, 0.5054, 0.295, 0.3501, 0.02607, 0.5054, 0.02607, 0.816, 0.295, 0.9713, 0.564, 0.816, 0.564, 0.5054, 0.295, 0.3501, 0.02607, 0.5054, 0.02607, 0.816, 0.295, 0.9713, 0.564, 0.816, 0.564, 0.5054, 0.295, 0.3501, 0.02607, 0.5054, 0.02607, 0.816, 0.295, 0.9713, 0.564, 0.816, 0.564, 0.5054, 0.295, 0.3501, 0.02607, 0.5054, 0.02607, 0.816, 0.295, 0.9713, 0.564, 0.816, 0.564, 0.5054, 0.295, 0.3501, 0.02607, 0.5054, 0.02607, 0.816, 0.295, 0.9713, 0.564, 0.816, 0.564, 0.5054, 0.295, 0.3501, 0.02607, 0.5054, 0.02607, 0.816, 0.295, 0.9713, 0.564, 0.816, 0.564, 0.5054, 0.295, 0.3501, 0.02607, 0.5054, 0.02607, 0.816, 0.295, 0.9713, 0.564, 0.816, 0.564, 0.5054, 0.295, 0.3501, 0.02607, 0.5054, 0.02607, 0.816, 0.295, 0.9713, 0.564, 0.816, 0.564, 0.5054, 0.295, 0.3501, 0.02607, 0.5054, 0.02607, 0.816, 0.295, 0.9713, 0.564, 0.816, 0.564, 0.5054, 0.295, 0.3501, 0.02607, 0.5054, 0.02607, 0.816, 0.295, 0.9713, 0.564, 0.816, 0.564, 0.5054, 0.295, 0.3501, 0.02607, 0.5054, 0.02607, 0.816, 0.295, 0.9713, 0.564, 0.816, 0.564, 0.5054, 0.295, 0.3501, 0.02607, 0.5054, 0.02607, 0.816, 0.295, 0.9713, 0.564, 0.816, 0.564, 0.5054, 0.295, 0.3501, 0.02607, 0.5054, 0.02607, 0.816, 0.295, 0.9713, 0.564, 0.816, 0.564, 0.5054, 0.295, 0.3501, 0.02607, 0.5054, 0.02607, 0.816, 0.295, 0.9713, 0.564, 0.816, 0.564, 0.5054, 0.295, 0.3501, 0.02607, 0.5054, 0.02607, 0.816, 0.295, 0.9713, 0.564, 0.816, 0.564, 0.5054, 0.295, 0.3501, 0.02607, 0.5054, 0.02607, 0.816, 0.295, 0.9713, 0.564, 0.816, 0.564, 0.5054, 0.295, 0.3501, 0.02607, 0.5054, 0.02607, 0.816, 0.295, 0.9713, 0.564, 0.816, 0.564, 0.5054, 0.295, 0.3501, 0.02607, 0.5054, 0.02607, 0.816, 0.295, 0.9713, 0.564, 0.816, 0.564, 0.5054, 0.295, 0.3501, 0.02607, 0.5054, 0.02607, 0.816, 0.295, 0.9713, 0.564, 0.816, 0.564, 0.5054, 0.295, 0.3501, 0.02607, 0.5054, 0.02607, 0.816, 0.295, 0.9713, 0.564, 0.816, 0.564, 0.5054, 0.295, 0.3501, 0.02607, 0.5054, 0.02607, 0.816, 0.295, 0.9713, 0.564, 0.816, 0.564, 0.5054, 0.295, 0.3501, 0.02607, 0.5054, 0.02607, 0.816, 0.295, 0.9713, 0.564, 0.816, 0.564, 0.5054, 0.295, 0.3501, 0.02607, 0.5054, 0.02607, 0.816, 0.295, 0.9713, 0.564, 0.816, 0.564, 0.5054, 0.295, 0.3501, 0.02607, 0.5054, 0.02607, 0.816, 0.295, 0.9713, 0.564, 0.816, 0.564, 0.5054, 0.295, 0.3501, 0.02607, 0.5054, 0.02607, 0.816, 0.6992, 0.5497, 0.9723, 0.3513, 0.868, 0.03017, 0.5304, 0.03017, 0.4261, 0.3513, 0.295, 0.9713, 0.564, 0.816, 0.564, 0.5054, 0.295, 0.3501, 0.02607, 0.5054, 0.02607, 0.816, 0.295, 0.9713, 0.564, 0.816, 0.564, 0.5054, 0.295, 0.3501, 0.02607, 0.5054, 0.02607, 0.816, 0.295, 0.9713, 0.564, 0.816, 0.564, 0.5054, 0.295, 0.3501, 0.02607, 0.5054, 0.02607, 0.816, 0.295, 0.9713, 0.564, 0.816, 0.564, 0.5054, 0.295, 0.3501, 0.02607, 0.5054, 0.02607, 0.816, 0.295, 0.9713, 0.564, 0.816, 0.564, 0.5054, 0.295, 0.3501, 0.02607, 0.5054, 0.02607, 0.816, 0.295, 0.9713, 0.564, 0.816, 0.564, 0.5054, 0.295, 0.3501, 0.02607, 0.5054, 0.02607, 0.816, 0.295, 0.9713, 0.564, 0.816, 0.564, 0.5054, 0.295, 0.3501, 0.02607, 0.5054, 0.02607, 0.816, 0.295, 0.9713, 0.564, 0.816, 0.564, 0.5054, 0.295, 0.3501, 0.02607, 0.5054, 0.02607, 0.816, 0.295, 0.9713, 0.564, 0.816, 0.564, 0.5054, 0.295, 0.3501, 0.02607, 0.5054, 0.02607, 0.816, 0.295, 0.9713, 0.564, 0.816, 0.564, 0.5054, 0.295, 0.3501, 0.02607, 0.5054, 0.02607, 0.816, 0.295, 0.9713, 0.564, 0.816, 0.564, 0.5054, 0.295, 0.3501, 0.02607, 0.5054, 0.02607, 0.816, 0.295, 0.9713, 0.564, 0.816, 0.564, 0.5054, 0.295, 0.3501, 0.02607, 0.5054, 0.02607, 0.816, 0.295, 0.9713, 0.564, 0.816, 0.564, 0.5054, 0.295, 0.3501, 0.02607, 0.5054, 0.02607, 0.816, 0.295, 0.9713, 0.564, 0.816, 0.564, 0.5054, 0.295, 0.3501, 0.02607, 0.5054, 0.02607, 0.816, 0.295, 0.9713, 0.564, 0.816, 0.564, 0.5054, 0.295, 0.3501, 0.02607, 0.5054, 0.02607, 0.816, 0.295, 0.9713, 0.564, 0.816, 0.564, 0.5054, 0.295, 0.3501, 0.02607, 0.5054, 0.02607, 0.816, 0.295, 0.9713, 0.564, 0.816, 0.564, 0.5054, 0.295, 0.3501, 0.02607, 0.5054, 0.02607, 0.816, 0.295, 0.9713, 0.564, 0.816, 0.564, 0.5054, 0.295, 0.3501, 0.02607, 0.5054, 0.02607, 0.816, 0.295, 0.9713, 0.564, 0.816, 0.564, 0.5054, 0.295, 0.3501, 0.02607, 0.5054, 0.02607, 0.816, 0.295, 0.9713, 0.564, 0.816, 0.564, 0.5054, 0.295, 0.3501, 0.02607, 0.5054, 0.02607, 0.816, 0.295, 0.9713, 0.564, 0.816, 0.564, 0.5054, 0.295, 0.3501, 0.02607, 0.5054, 0.02607, 0.816, 0.295, 0.9713, 0.564, 0.816, 0.564, 0.5054, 0.295, 0.3501, 0.02607, 0.5054, 0.02607, 0.816, 0.295, 0.9713, 0.564, 0.816, 0.564, 0.5054, 0.295, 0.3501, 0.02607, 0.5054, 0.02607, 0.816, 0.295, 0.9713, 0.564, 0.816, 0.564, 0.5054, 0.295, 0.3501, 0.02607, 0.5054, 0.02607, 0.816, 0.295, 0.9713, 0.564, 0.816, 0.564, 0.5054, 0.295, 0.3501, 0.02607, 0.5054, 0.02607, 0.816, 0.295, 0.9713, 0.564, 0.816, 0.564, 0.5054, 0.295, 0.3501, 0.02607, 0.5054, 0.02607, 0.816, 0.295, 0.9713, 0.564, 0.816, 0.564, 0.5054, 0.295, 0.3501, 0.02607, 0.5054, 0.02607, 0.816, 0.295, 0.9713, 0.564, 0.816, 0.564, 0.5054, 0.295, 0.3501, 0.02607, 0.5054, 0.02607, 0.816, 0.295, 0.9713, 0.564, 0.816, 0.564, 0.5054, 0.295, 0.3501, 0.02607, 0.5054, 0.02607, 0.816, 0.295, 0.9713, 0.564, 0.816, 0.564, 0.5054, 0.295, 0.3501, 0.02607, 0.5054, 0.02607, 0.816, 0.295, 0.9713, 0.564, 0.816, 0.564, 0.5054, 0.295, 0.3501, 0.02607, 0.5054, 0.02607, 0.816, 0.295, 0.9713, 0.564, 0.816, 0.564, 0.5054, 0.295, 0.3501, 0.02607, 0.5054, 0.02607, 0.816, 0.295, 0.9713, 0.564, 0.816, 0.564, 0.5054, 0.295, 0.3501, 0.02607, 0.5054, 0.02607, 0.816, 0.295, 0.9713, 0.564, 0.816, 0.564, 0.5054, 0.295, 0.3501, 0.02607, 0.5054, 0.02607, 0.816, 0.295, 0.9713, 0.564, 0.816, 0.564, 0.5054, 0.295, 0.3501, 0.02607, 0.5054, 0.02607, 0.816, 0.295, 0.9713, 0.564, 0.816, 0.564, 0.5054, 0.295, 0.3501, 0.02607, 0.5054, 0.02607, 0.816, 0.295, 0.9713, 0.564, 0.816, 0.564, 0.5054, 0.295, 0.3501, 0.02607, 0.5054, 0.02607, 0.816, 0.295, 0.9713, 0.564, 0.816, 0.564, 0.5054, 0.295, 0.3501, 0.02607, 0.5054, 0.02607, 0.816, 0.295, 0.9713, 0.564, 0.816, 0.564, 0.5054, 0.295, 0.3501, 0.02607, 0.5054, 0.02607, 0.816, 0.295, 0.9713, 0.564, 0.816, 0.564, 0.5054, 0.295, 0.3501, 0.02607, 0.5054, 0.02607, 0.816, 0.295, 0.9713, 0.564, 0.816, 0.564, 0.5054, 0.295, 0.3501, 0.02607, 0.5054, 0.02607, 0.816, 0.6992, 0.5497, 0.9723, 0.3513, 0.868, 0.03017, 0.5304, 0.03017, 0.4261, 0.3513, 0.295, 0.9713, 0.564, 0.816, 0.564, 0.5054, 0.295, 0.3501, 0.02607, 0.5054, 0.02607, 0.816, 0.295, 0.9713, 0.564, 0.816, 0.564, 0.5054, 0.295, 0.3501, 0.02607, 0.5054, 0.02607, 0.816, 0.295, 0.9713, 0.564, 0.816, 0.564, 0.5054, 0.295, 0.3501, 0.02607, 0.5054, 0.02607, 0.816, 0.295, 0.9713, 0.564, 0.816, 0.564, 0.5054, 0.295, 0.3501, 0.02607, 0.5054, 0.02607, 0.816, 0.295, 0.9713, 0.564, 0.816, 0.564, 0.5054, 0.295, 0.3501, 0.02607, 0.5054, 0.02607, 0.816, 0.295, 0.9713, 0.564, 0.816, 0.564, 0.5054, 0.295, 0.3501, 0.02607, 0.5054, 0.02607, 0.816, 0.295, 0.9713, 0.564, 0.816, 0.564, 0.5054, 0.295, 0.3501, 0.02607, 0.5054, 0.02607, 0.816, 0.6992, 0.5497, 0.9723, 0.3513, 0.868, 0.03017, 0.5304, 0.03017, 0.4261, 0.3513, 0.295, 0.9713, 0.564, 0.816, 0.564, 0.5054, 0.295, 0.3501, 0.02607, 0.5054, 0.02607, 0.816, 0.295, 0.9713, 0.564, 0.816, 0.564, 0.5054, 0.295, 0.3501, 0.02607, 0.5054, 0.02607, 0.816, 0.295, 0.9713, 0.564, 0.816, 0.564, 0.5054, 0.295, 0.3501, 0.02607, 0.5054, 0.02607, 0.816, 0.295, 0.9713, 0.564, 0.816, 0.564, 0.5054, 0.295, 0.3501, 0.02607, 0.5054, 0.02607, 0.816, 0.295, 0.9713, 0.564, 0.816, 0.564, 0.5054, 0.295, 0.3501, 0.02607, 0.5054, 0.02607, 0.816, 0.295, 0.9713, 0.564, 0.816, 0.564, 0.5054, 0.295, 0.3501, 0.02607, 0.5054, 0.02607, 0.816, 0.295, 0.9713, 0.564, 0.816, 0.564, 0.5054, 0.295, 0.3501, 0.02607, 0.5054, 0.02607, 0.816, 0.6992, 0.5497, 0.9723, 0.3513, 0.868, 0.03017, 0.5304, 0.03017, 0.4261, 0.3513, 0.295, 0.9713, 0.564, 0.816, 0.564, 0.5054, 0.295, 0.3501, 0.02607, 0.5054, 0.02607, 0.816, 0.295, 0.9713, 0.564, 0.816, 0.564, 0.5054, 0.295, 0.3501, 0.02607, 0.5054, 0.02607, 0.816, 0.295, 0.9713, 0.564, 0.816, 0.564, 0.5054, 0.295, 0.3501, 0.02607, 0.5054, 0.02607, 0.816, 0.295, 0.9713, 0.564, 0.816, 0.564, 0.5054, 0.295, 0.3501, 0.02607, 0.5054, 0.02607, 0.816, 0.295, 0.9713, 0.564, 0.816, 0.564, 0.5054, 0.295, 0.3501, 0.02607, 0.5054, 0.02607, 0.816, 0.295, 0.9713, 0.564, 0.816, 0.564, 0.5054, 0.295, 0.3501, 0.02607, 0.5054, 0.02607, 0.816, 0.295, 0.9713, 0.564, 0.816, 0.564, 0.5054, 0.295, 0.3501, 0.02607, 0.5054, 0.02607, 0.816, 0.295, 0.9713, 0.564, 0.816, 0.564, 0.5054, 0.295, 0.3501, 0.02607, 0.5054, 0.02607, 0.816, 0.295, 0.9713, 0.564, 0.816, 0.564, 0.5054, 0.295, 0.3501, 0.02607, 0.5054, 0.02607, 0.816, 0.295, 0.9713, 0.564, 0.816, 0.564, 0.5054, 0.295, 0.3501, 0.02607, 0.5054, 0.02607, 0.816, 0.295, 0.9713, 0.564, 0.816, 0.564, 0.5054, 0.295, 0.3501, 0.02607, 0.5054, 0.02607, 0.816, 0.295, 0.9713, 0.564, 0.816, 0.564, 0.5054, 0.295, 0.3501, 0.02607, 0.5054, 0.02607, 0.816, 0.295, 0.9713, 0.564, 0.816, 0.564, 0.5054, 0.295, 0.3501, 0.02607, 0.5054, 0.02607, 0.816, 0.295, 0.9713, 0.564, 0.816, 0.564, 0.5054, 0.295, 0.3501, 0.02607, 0.5054, 0.02607, 0.816, 0.295, 0.9713, 0.564, 0.816, 0.564, 0.5054, 0.295, 0.3501, 0.02607, 0.5054, 0.02607, 0.816, 0.295, 0.9713, 0.564, 0.816, 0.564, 0.5054, 0.295, 0.3501, 0.02607, 0.5054, 0.02607, 0.816])
me_ico.update()

# ---- objects
ob_shield01 = bpy.data.objects.new('shield01', me_ico)

# ---- transforms, parenting, visibility, modifiers, constraints
ob_shield01.location = (0.0, 0.0, 0.0)

# ---- collection membership
col_collection.objects.link(ob_shield01)

# ---- scene / render settings (as saved in the file)
scene.frame_start = 1; scene.frame_end = 250; scene.frame_set(1)
scene.render.engine = 'BLENDER_EEVEE_NEXT'
bpy.context.view_layer.update()

# ---- added for rendering (the .blend has no active camera and no usable light): camera, sun
cam_auto = bpy.data.cameras.new('AutoCamera')
cam_auto.lens = 50.0
cam_auto.sensor_width = 36.0
cam_auto.clip_end = 1000.0
ob_auto_camera = bpy.data.objects.new('AutoCamera', cam_auto)
scene.collection.objects.link(ob_auto_camera)
ob_auto_camera.location = (3.10799, -3.72959, 2.48639)
ob_auto_camera.rotation_euler = (1.09748, -7.21219e-08, 0.694738)
scene.camera = ob_auto_camera
light_auto_sun = bpy.data.lights.new('AutoSun', 'SUN')
light_auto_sun.energy = 3.0
light_auto_sun.angle = 0.0523599
ob_auto_sun = bpy.data.objects.new('AutoSun', light_auto_sun)
scene.collection.objects.link(ob_auto_sun)
ob_auto_sun.rotation_euler = (0.872665, 0.174533, 0.523599)
bpy.context.view_layer.update()
